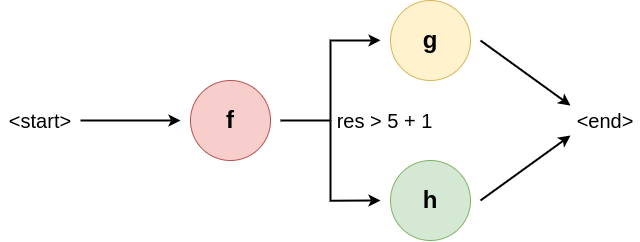

The diagram above was exported from draw.io. Its source (the exported page's mxGraphModel, read from the mxfile embedded in the PNG):
<mxGraphModel dx="1195" dy="725" grid="1" gridSize="10" guides="1" tooltips="1" connect="1" arrows="1" fold="1" page="1" pageScale="1" pageWidth="827" pageHeight="1169" math="0" shadow="0">
  <root>
    <mxCell id="0" />
    <mxCell id="1" parent="0" />
    <mxCell id="12EejUIOYBisC2BGyMFN-1" value="f" style="ellipse;whiteSpace=wrap;html=1;aspect=fixed;fontSize=24;fontStyle=1;fillColor=#f8cecc;strokeColor=#b85450;" vertex="1" parent="1">
      <mxGeometry x="240" y="240" width="80" height="80" as="geometry" />
    </mxCell>
    <mxCell id="12EejUIOYBisC2BGyMFN-2" value="" style="endArrow=classic;html=1;rounded=0;strokeWidth=2;" edge="1" parent="1">
      <mxGeometry width="50" height="50" relative="1" as="geometry">
        <mxPoint x="130" y="280" as="sourcePoint" />
        <mxPoint x="230" y="280" as="targetPoint" />
      </mxGeometry>
    </mxCell>
    <mxCell id="12EejUIOYBisC2BGyMFN-3" value="g" style="ellipse;whiteSpace=wrap;html=1;aspect=fixed;fontSize=24;fontStyle=1;fillColor=#fff2cc;strokeColor=#d6b656;" vertex="1" parent="1">
      <mxGeometry x="440" y="160" width="80" height="80" as="geometry" />
    </mxCell>
    <mxCell id="12EejUIOYBisC2BGyMFN-4" value="" style="endArrow=classic;html=1;rounded=0;strokeWidth=2;" edge="1" parent="1">
      <mxGeometry width="50" height="50" relative="1" as="geometry">
        <mxPoint x="380" y="280" as="sourcePoint" />
        <mxPoint x="430" y="199.87" as="targetPoint" />
        <Array as="points">
          <mxPoint x="380" y="200" />
        </Array>
      </mxGeometry>
    </mxCell>
    <mxCell id="12EejUIOYBisC2BGyMFN-5" value="h" style="ellipse;whiteSpace=wrap;html=1;aspect=fixed;fontSize=24;fontStyle=1;fillColor=#d5e8d4;strokeColor=#82b366;" vertex="1" parent="1">
      <mxGeometry x="440" y="320" width="80" height="80" as="geometry" />
    </mxCell>
    <mxCell id="12EejUIOYBisC2BGyMFN-6" value="" style="endArrow=classic;html=1;rounded=0;strokeWidth=2;" edge="1" parent="1">
      <mxGeometry width="50" height="50" relative="1" as="geometry">
        <mxPoint x="530" y="360" as="sourcePoint" />
        <mxPoint x="620" y="295" as="targetPoint" />
      </mxGeometry>
    </mxCell>
    <mxCell id="12EejUIOYBisC2BGyMFN-10" value="" style="endArrow=classic;html=1;rounded=0;strokeWidth=2;" edge="1" parent="1">
      <mxGeometry width="50" height="50" relative="1" as="geometry">
        <mxPoint x="530" y="200" as="sourcePoint" />
        <mxPoint x="620" y="265" as="targetPoint" />
      </mxGeometry>
    </mxCell>
    <mxCell id="12EejUIOYBisC2BGyMFN-20" value="&lt;font style=&quot;font-size: 20px;&quot;&gt;&amp;lt;start&amp;gt;&lt;/font&gt;" style="text;html=1;strokeColor=none;fillColor=none;align=center;verticalAlign=middle;whiteSpace=wrap;rounded=0;" vertex="1" parent="1">
      <mxGeometry x="50" y="265" width="80" height="30" as="geometry" />
    </mxCell>
    <mxCell id="12EejUIOYBisC2BGyMFN-22" value="&lt;font style=&quot;font-size: 20px;&quot;&gt;&amp;lt;end&amp;gt;&lt;/font&gt;" style="text;html=1;strokeColor=none;fillColor=none;align=center;verticalAlign=middle;whiteSpace=wrap;rounded=0;" vertex="1" parent="1">
      <mxGeometry x="620" y="265" width="70" height="30" as="geometry" />
    </mxCell>
    <mxCell id="12EejUIOYBisC2BGyMFN-23" value="" style="endArrow=none;html=1;rounded=0;strokeWidth=2;" edge="1" parent="1">
      <mxGeometry width="50" height="50" relative="1" as="geometry">
        <mxPoint x="330" y="280" as="sourcePoint" />
        <mxPoint x="380" y="280" as="targetPoint" />
      </mxGeometry>
    </mxCell>
    <mxCell id="12EejUIOYBisC2BGyMFN-24" value="" style="endArrow=classic;html=1;rounded=0;strokeWidth=2;" edge="1" parent="1">
      <mxGeometry width="50" height="50" relative="1" as="geometry">
        <mxPoint x="380" y="280" as="sourcePoint" />
        <mxPoint x="430" y="360" as="targetPoint" />
        <Array as="points">
          <mxPoint x="380" y="360.13" />
        </Array>
      </mxGeometry>
    </mxCell>
    <mxCell id="12EejUIOYBisC2BGyMFN-25" value="&lt;font style=&quot;font-size: 20px;&quot;&gt;res &amp;gt; 5 + 1&lt;/font&gt;" style="text;html=1;strokeColor=none;fillColor=none;align=center;verticalAlign=middle;whiteSpace=wrap;rounded=0;" vertex="1" parent="1">
      <mxGeometry x="379" y="265" width="111" height="30" as="geometry" />
    </mxCell>
  </root>
</mxGraphModel>